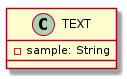

The diagram above was rendered by PlantUML. Its source (embedded in the PNG):
@startuml

    class TEXT {
        [[../../../de/elmma/model/TEXT.html]]
        -sample: String
    }

@enduml